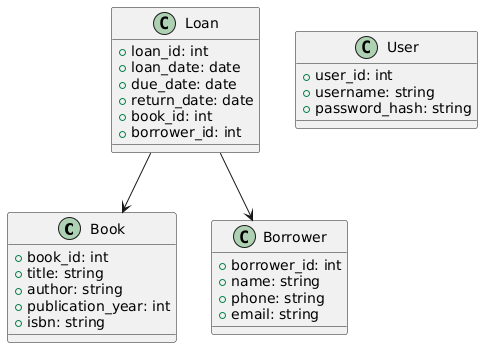

The diagram above was rendered by PlantUML. Its source (embedded in the PNG):
@startuml
class Book {
    +book_id: int
    +title: string
    +author: string
    +publication_year: int
    +isbn: string
}

class Borrower {
    +borrower_id: int
    +name: string
    +phone: string
    +email: string
}

class Loan {
    +loan_id: int
    +loan_date: date
    +due_date: date
    +return_date: date
    +book_id: int
    +borrower_id: int
}

class User {
    +user_id: int
    +username: string
    +password_hash: string
}

Loan --> Book
Loan --> Borrower
@enduml